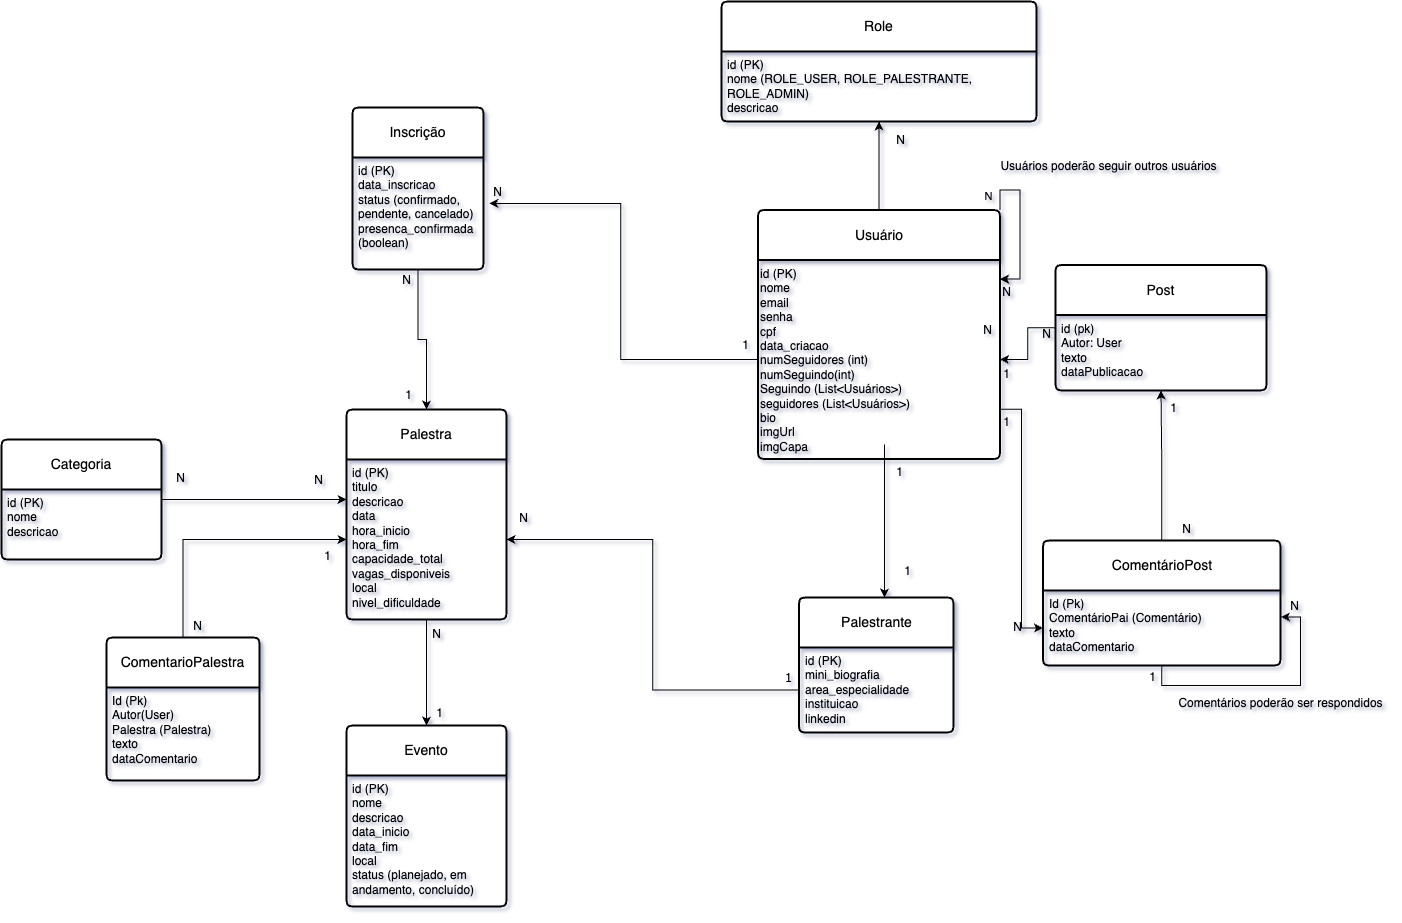

The diagram above was exported from draw.io. Its source (the exported page's mxGraphModel, read from the mxfile embedded in the PNG):
<mxGraphModel dx="788" dy="578" grid="0" gridSize="10" guides="1" tooltips="1" connect="1" arrows="1" fold="1" page="1" pageScale="1" pageWidth="2600" pageHeight="2200" background="light-dark(#FFFFFF, #283133)" math="0" shadow="1" adaptiveColors="simple">
  <root>
    <mxCell id="0" />
    <mxCell id="1" parent="0" />
    <mxCell id="Ed2miMCtr8tAUeIeLEAW-35" style="edgeStyle=orthogonalEdgeStyle;rounded=0;orthogonalLoop=1;jettySize=auto;html=1;exitX=0.5;exitY=0;exitDx=0;exitDy=0;entryX=0.5;entryY=1;entryDx=0;entryDy=0;labelBackgroundColor=none;fontColor=default;" parent="1" source="v3iIzBqtZPjYQzmKReyp-33" target="Ed2miMCtr8tAUeIeLEAW-8" edge="1">
      <mxGeometry relative="1" as="geometry" />
    </mxCell>
    <mxCell id="v3iIzBqtZPjYQzmKReyp-33" value="Usuário" style="swimlane;childLayout=stackLayout;horizontal=1;startSize=50;horizontalStack=0;rounded=1;fontSize=14;fontStyle=0;strokeWidth=2;resizeParent=0;resizeLast=1;shadow=0;dashed=0;align=center;arcSize=4;whiteSpace=wrap;html=1;labelBackgroundColor=none;" parent="1" vertex="1">
      <mxGeometry x="1019.5" y="648.5" width="242" height="249" as="geometry" />
    </mxCell>
    <mxCell id="Ed2miMCtr8tAUeIeLEAW-2" style="edgeStyle=orthogonalEdgeStyle;rounded=0;orthogonalLoop=1;jettySize=auto;html=1;exitX=0.5;exitY=1;exitDx=0;exitDy=0;labelBackgroundColor=none;fontColor=default;" parent="v3iIzBqtZPjYQzmKReyp-33" source="Ed2miMCtr8tAUeIeLEAW-1" target="Ed2miMCtr8tAUeIeLEAW-1" edge="1">
      <mxGeometry relative="1" as="geometry" />
    </mxCell>
    <mxCell id="31ap0mFz0errjI_vhqmD-36" style="edgeStyle=orthogonalEdgeStyle;rounded=0;orthogonalLoop=1;jettySize=auto;html=1;exitX=1;exitY=0;exitDx=0;exitDy=0;entryX=1;entryY=0.096;entryDx=0;entryDy=0;entryPerimeter=0;labelBackgroundColor=none;fontColor=default;" parent="v3iIzBqtZPjYQzmKReyp-33" source="v3iIzBqtZPjYQzmKReyp-33" target="Ed2miMCtr8tAUeIeLEAW-1" edge="1">
      <mxGeometry relative="1" as="geometry" />
    </mxCell>
    <mxCell id="31ap0mFz0errjI_vhqmD-37" value="N" style="edgeLabel;html=1;align=center;verticalAlign=middle;resizable=0;points=[];labelBackgroundColor=none;" parent="31ap0mFz0errjI_vhqmD-36" vertex="1" connectable="0">
      <mxGeometry x="-0.8091" y="5" relative="1" as="geometry">
        <mxPoint x="-7" as="offset" />
      </mxGeometry>
    </mxCell>
    <mxCell id="Ed2miMCtr8tAUeIeLEAW-1" value="&lt;font style=&quot;color: light-dark(rgb(0, 0, 0), rgb(255, 255, 255));&quot;&gt;id (PK)&lt;br&gt;nome&lt;br&gt;email&lt;br&gt;senha&lt;br&gt;cpf&lt;br&gt;data_criacao&lt;/font&gt;&lt;div&gt;numSeguidores (int)&lt;/div&gt;&lt;div&gt;numSeguindo(int)&lt;br&gt;&lt;div&gt;&lt;font style=&quot;color: light-dark(rgb(0, 0, 0), rgb(255, 255, 255));&quot;&gt;Seguindo (List&amp;lt;Usuários&amp;gt;)&lt;/font&gt;&lt;/div&gt;&lt;div&gt;&lt;font style=&quot;color: light-dark(rgb(0, 0, 0), rgb(255, 255, 255));&quot;&gt;seguidores (List&amp;lt;Usuários&amp;gt;)&lt;/font&gt;&lt;/div&gt;&lt;div&gt;&lt;font style=&quot;color: light-dark(rgb(0, 0, 0), rgb(255, 255, 255));&quot;&gt;bio&lt;/font&gt;&lt;/div&gt;&lt;div&gt;&lt;font style=&quot;color: light-dark(rgb(0, 0, 0), rgb(255, 255, 255));&quot;&gt;imgUrl&lt;/font&gt;&lt;/div&gt;&lt;div&gt;&lt;font style=&quot;color: light-dark(rgb(0, 0, 0), rgb(255, 255, 255));&quot;&gt;imgCapa&amp;nbsp;&lt;/font&gt;&lt;/div&gt;&lt;/div&gt;" style="text;whiteSpace=wrap;html=1;labelBackgroundColor=none;" parent="v3iIzBqtZPjYQzmKReyp-33" vertex="1">
      <mxGeometry y="50" width="242" height="199" as="geometry" />
    </mxCell>
    <mxCell id="Ed2miMCtr8tAUeIeLEAW-3" value="Palestrante" style="swimlane;childLayout=stackLayout;horizontal=1;startSize=50;horizontalStack=0;rounded=1;fontSize=14;fontStyle=0;strokeWidth=2;resizeParent=0;resizeLast=1;shadow=0;dashed=0;align=center;arcSize=4;whiteSpace=wrap;html=1;labelBackgroundColor=none;" parent="1" vertex="1">
      <mxGeometry x="1060.5" y="1036" width="154.5" height="135" as="geometry" />
    </mxCell>
    <mxCell id="Ed2miMCtr8tAUeIeLEAW-4" value="id (PK)&lt;br&gt;mini_biografia&lt;br&gt;area_especialidade&lt;br&gt;instituicao&lt;br&gt;linkedin" style="align=left;strokeColor=none;fillColor=none;spacingLeft=4;spacingRight=4;fontSize=12;verticalAlign=top;resizable=0;rotatable=0;part=1;html=1;whiteSpace=wrap;labelBackgroundColor=none;" parent="Ed2miMCtr8tAUeIeLEAW-3" vertex="1">
      <mxGeometry y="50" width="154.5" height="85" as="geometry" />
    </mxCell>
    <mxCell id="Ed2miMCtr8tAUeIeLEAW-7" value="Role" style="swimlane;childLayout=stackLayout;horizontal=1;startSize=50;horizontalStack=0;rounded=1;fontSize=14;fontStyle=0;strokeWidth=2;resizeParent=0;resizeLast=1;shadow=0;dashed=0;align=center;arcSize=4;whiteSpace=wrap;html=1;labelBackgroundColor=none;" parent="1" vertex="1">
      <mxGeometry x="983" y="440" width="315" height="120" as="geometry" />
    </mxCell>
    <mxCell id="Ed2miMCtr8tAUeIeLEAW-8" value="id (PK)&lt;br/&gt;nome (ROLE_USER, ROLE_PALESTRANTE, ROLE_ADMIN)&lt;br/&gt;descricao" style="align=left;strokeColor=none;fillColor=none;spacingLeft=4;spacingRight=4;fontSize=12;verticalAlign=top;resizable=0;rotatable=0;part=1;html=1;whiteSpace=wrap;labelBackgroundColor=none;" parent="Ed2miMCtr8tAUeIeLEAW-7" vertex="1">
      <mxGeometry y="50" width="315" height="70" as="geometry" />
    </mxCell>
    <mxCell id="Ed2miMCtr8tAUeIeLEAW-10" value="Evento" style="swimlane;childLayout=stackLayout;horizontal=1;startSize=50;horizontalStack=0;rounded=1;fontSize=14;fontStyle=0;strokeWidth=2;resizeParent=0;resizeLast=1;shadow=0;dashed=0;align=center;arcSize=4;whiteSpace=wrap;html=1;labelBackgroundColor=none;" parent="1" vertex="1">
      <mxGeometry x="608" y="1164" width="160" height="181" as="geometry" />
    </mxCell>
    <mxCell id="Ed2miMCtr8tAUeIeLEAW-11" value="id (PK)&lt;br/&gt;nome&lt;br/&gt;descricao&lt;br/&gt;data_inicio&lt;br/&gt;data_fim&lt;br/&gt;local&lt;br/&gt;status (planejado, em andamento, concluído)&amp;nbsp;&lt;div&gt;&lt;br/&gt;&lt;/div&gt;" style="align=left;strokeColor=none;fillColor=none;spacingLeft=4;spacingRight=4;fontSize=12;verticalAlign=top;resizable=0;rotatable=0;part=1;html=1;whiteSpace=wrap;labelBackgroundColor=none;" parent="Ed2miMCtr8tAUeIeLEAW-10" vertex="1">
      <mxGeometry y="50" width="160" height="131" as="geometry" />
    </mxCell>
    <mxCell id="Ed2miMCtr8tAUeIeLEAW-12" value="Palestra" style="swimlane;childLayout=stackLayout;horizontal=1;startSize=50;horizontalStack=0;rounded=1;fontSize=14;fontStyle=0;strokeWidth=2;resizeParent=0;resizeLast=1;shadow=0;dashed=0;align=center;arcSize=4;whiteSpace=wrap;html=1;labelBackgroundColor=none;" parent="1" vertex="1">
      <mxGeometry x="608" y="848" width="160" height="210" as="geometry" />
    </mxCell>
    <mxCell id="Ed2miMCtr8tAUeIeLEAW-13" value="id (PK)&lt;br&gt;titulo&lt;br&gt;descricao&lt;br&gt;data&lt;br&gt;hora_inicio&lt;br&gt;hora_fim&lt;br&gt;capacidade_total&lt;br&gt;vagas_disponiveis&lt;br&gt;local&lt;br&gt;nivel_dificuldade&lt;div&gt;&lt;br/&gt;&lt;/div&gt;" style="align=left;strokeColor=none;fillColor=none;spacingLeft=4;spacingRight=4;fontSize=12;verticalAlign=top;resizable=0;rotatable=0;part=1;html=1;whiteSpace=wrap;labelBackgroundColor=none;" parent="Ed2miMCtr8tAUeIeLEAW-12" vertex="1">
      <mxGeometry y="50" width="160" height="160" as="geometry" />
    </mxCell>
    <mxCell id="Ed2miMCtr8tAUeIeLEAW-46" style="edgeStyle=orthogonalEdgeStyle;rounded=0;orthogonalLoop=1;jettySize=auto;html=1;entryX=0;entryY=0.25;entryDx=0;entryDy=0;labelBackgroundColor=none;fontColor=default;" parent="1" source="Ed2miMCtr8tAUeIeLEAW-14" target="Ed2miMCtr8tAUeIeLEAW-13" edge="1">
      <mxGeometry relative="1" as="geometry" />
    </mxCell>
    <mxCell id="Ed2miMCtr8tAUeIeLEAW-14" value="Categoria" style="swimlane;childLayout=stackLayout;horizontal=1;startSize=50;horizontalStack=0;rounded=1;fontSize=14;fontStyle=0;strokeWidth=2;resizeParent=0;resizeLast=1;shadow=0;dashed=0;align=center;arcSize=4;whiteSpace=wrap;html=1;labelBackgroundColor=none;" parent="1" vertex="1">
      <mxGeometry x="263" y="878" width="160" height="120" as="geometry" />
    </mxCell>
    <mxCell id="Ed2miMCtr8tAUeIeLEAW-15" value="id (PK)&amp;nbsp;&lt;div&gt;nome&amp;nbsp;&lt;/div&gt;&lt;div&gt;descricao&lt;/div&gt;" style="align=left;strokeColor=none;fillColor=none;spacingLeft=4;spacingRight=4;fontSize=12;verticalAlign=top;resizable=0;rotatable=0;part=1;html=1;whiteSpace=wrap;labelBackgroundColor=none;" parent="Ed2miMCtr8tAUeIeLEAW-14" vertex="1">
      <mxGeometry y="50" width="160" height="70" as="geometry" />
    </mxCell>
    <mxCell id="Ed2miMCtr8tAUeIeLEAW-17" value="Inscrição" style="swimlane;childLayout=stackLayout;horizontal=1;startSize=50;horizontalStack=0;rounded=1;fontSize=14;fontStyle=0;strokeWidth=2;resizeParent=0;resizeLast=1;shadow=0;dashed=0;align=center;arcSize=4;whiteSpace=wrap;html=1;labelBackgroundColor=none;" parent="1" vertex="1">
      <mxGeometry x="614" y="546" width="131" height="162" as="geometry" />
    </mxCell>
    <mxCell id="Ed2miMCtr8tAUeIeLEAW-18" value="id (PK)&lt;br&gt;data_inscricao&lt;br&gt;status (confirmado, pendente, cancelado)&lt;br&gt;presenca_confirmada (boolean)" style="align=left;strokeColor=none;fillColor=none;spacingLeft=4;spacingRight=4;fontSize=12;verticalAlign=top;resizable=0;rotatable=0;part=1;html=1;whiteSpace=wrap;labelBackgroundColor=none;" parent="Ed2miMCtr8tAUeIeLEAW-17" vertex="1">
      <mxGeometry y="50" width="131" height="112" as="geometry" />
    </mxCell>
    <mxCell id="Ed2miMCtr8tAUeIeLEAW-21" style="edgeStyle=orthogonalEdgeStyle;rounded=0;orthogonalLoop=1;jettySize=auto;html=1;exitX=0;exitY=0.5;exitDx=0;exitDy=0;entryX=1;entryY=0.5;entryDx=0;entryDy=0;labelBackgroundColor=none;fontColor=default;" parent="1" source="Ed2miMCtr8tAUeIeLEAW-4" target="Ed2miMCtr8tAUeIeLEAW-13" edge="1">
      <mxGeometry relative="1" as="geometry" />
    </mxCell>
    <mxCell id="Ed2miMCtr8tAUeIeLEAW-22" value="1" style="text;html=1;align=center;verticalAlign=middle;resizable=0;points=[];autosize=1;strokeColor=none;fillColor=none;strokeWidth=7;perimeterSpacing=3;spacingTop=2;spacing=9;fontFamily=Verdana;labelBackgroundColor=none;" parent="1" vertex="1">
      <mxGeometry x="1030" y="1096" width="40" height="40" as="geometry" />
    </mxCell>
    <mxCell id="Ed2miMCtr8tAUeIeLEAW-23" value="N" style="text;html=1;align=center;verticalAlign=middle;resizable=0;points=[];autosize=1;strokeColor=none;fillColor=none;labelBackgroundColor=none;" parent="1" vertex="1">
      <mxGeometry x="771" y="944" width="27" height="26" as="geometry" />
    </mxCell>
    <mxCell id="Ed2miMCtr8tAUeIeLEAW-29" style="edgeStyle=orthogonalEdgeStyle;rounded=0;orthogonalLoop=1;jettySize=auto;html=1;exitX=0.5;exitY=1;exitDx=0;exitDy=0;labelBackgroundColor=none;fontColor=default;" parent="1" source="Ed2miMCtr8tAUeIeLEAW-13" target="Ed2miMCtr8tAUeIeLEAW-10" edge="1">
      <mxGeometry relative="1" as="geometry" />
    </mxCell>
    <mxCell id="Ed2miMCtr8tAUeIeLEAW-30" value="1" style="text;html=1;align=center;verticalAlign=middle;resizable=0;points=[];autosize=1;strokeColor=none;fillColor=none;labelBackgroundColor=none;" parent="1" vertex="1">
      <mxGeometry x="688" y="1139" width="25" height="26" as="geometry" />
    </mxCell>
    <mxCell id="Ed2miMCtr8tAUeIeLEAW-31" value="N" style="text;html=1;align=center;verticalAlign=middle;resizable=0;points=[];autosize=1;strokeColor=none;fillColor=none;labelBackgroundColor=none;" parent="1" vertex="1">
      <mxGeometry x="684" y="1060" width="27" height="26" as="geometry" />
    </mxCell>
    <mxCell id="Ed2miMCtr8tAUeIeLEAW-33" value="1" style="text;html=1;align=center;verticalAlign=middle;resizable=0;points=[];autosize=1;strokeColor=none;fillColor=none;labelBackgroundColor=none;" parent="1" vertex="1">
      <mxGeometry x="657" y="821" width="25" height="26" as="geometry" />
    </mxCell>
    <mxCell id="Ed2miMCtr8tAUeIeLEAW-34" value="1" style="text;html=1;align=center;verticalAlign=middle;resizable=0;points=[];autosize=1;strokeColor=none;fillColor=none;labelBackgroundColor=none;" parent="1" vertex="1">
      <mxGeometry x="994.5" y="771" width="25" height="26" as="geometry" />
    </mxCell>
    <mxCell id="Ed2miMCtr8tAUeIeLEAW-36" value="N" style="text;html=1;align=center;verticalAlign=middle;resizable=0;points=[];autosize=1;strokeColor=none;fillColor=none;labelBackgroundColor=none;" parent="1" vertex="1">
      <mxGeometry x="1254" y="718" width="27" height="26" as="geometry" />
    </mxCell>
    <mxCell id="Ed2miMCtr8tAUeIeLEAW-37" value="N" style="text;html=1;align=center;verticalAlign=middle;resizable=0;points=[];autosize=1;strokeColor=none;fillColor=none;labelBackgroundColor=none;" parent="1" vertex="1">
      <mxGeometry x="1148" y="566" width="27" height="26" as="geometry" />
    </mxCell>
    <mxCell id="Ed2miMCtr8tAUeIeLEAW-39" style="edgeStyle=orthogonalEdgeStyle;rounded=0;orthogonalLoop=1;jettySize=auto;html=1;entryX=1.044;entryY=0.411;entryDx=0;entryDy=0;entryPerimeter=0;labelBackgroundColor=none;fontColor=default;" parent="1" source="Ed2miMCtr8tAUeIeLEAW-1" target="Ed2miMCtr8tAUeIeLEAW-18" edge="1">
      <mxGeometry relative="1" as="geometry" />
    </mxCell>
    <mxCell id="Ed2miMCtr8tAUeIeLEAW-40" value="N" style="text;html=1;align=center;verticalAlign=middle;resizable=0;points=[];autosize=1;strokeColor=none;fillColor=none;labelBackgroundColor=none;" parent="1" vertex="1">
      <mxGeometry x="745" y="618" width="27" height="26" as="geometry" />
    </mxCell>
    <mxCell id="Ed2miMCtr8tAUeIeLEAW-44" style="edgeStyle=orthogonalEdgeStyle;rounded=0;orthogonalLoop=1;jettySize=auto;html=1;exitX=0.5;exitY=1;exitDx=0;exitDy=0;entryX=0.5;entryY=0;entryDx=0;entryDy=0;labelBackgroundColor=none;fontColor=default;" parent="1" source="Ed2miMCtr8tAUeIeLEAW-18" target="Ed2miMCtr8tAUeIeLEAW-12" edge="1">
      <mxGeometry relative="1" as="geometry" />
    </mxCell>
    <mxCell id="Ed2miMCtr8tAUeIeLEAW-45" value="N" style="text;html=1;align=center;verticalAlign=middle;resizable=0;points=[];autosize=1;strokeColor=none;fillColor=none;labelBackgroundColor=none;" parent="1" vertex="1">
      <mxGeometry x="654" y="706" width="27" height="26" as="geometry" />
    </mxCell>
    <mxCell id="Ed2miMCtr8tAUeIeLEAW-47" value="N" style="text;html=1;align=center;verticalAlign=middle;resizable=0;points=[];autosize=1;strokeColor=none;fillColor=none;labelBackgroundColor=none;" parent="1" vertex="1">
      <mxGeometry x="428" y="904" width="27" height="26" as="geometry" />
    </mxCell>
    <mxCell id="Ed2miMCtr8tAUeIeLEAW-48" value="N" style="text;html=1;align=center;verticalAlign=middle;resizable=0;points=[];autosize=1;strokeColor=none;fillColor=none;labelBackgroundColor=none;" parent="1" vertex="1">
      <mxGeometry x="566" y="906" width="27" height="26" as="geometry" />
    </mxCell>
    <mxCell id="Ed2miMCtr8tAUeIeLEAW-49" style="edgeStyle=orthogonalEdgeStyle;rounded=0;orthogonalLoop=1;jettySize=auto;html=1;exitX=0.5;exitY=1;exitDx=0;exitDy=0;entryX=0.5;entryY=0;entryDx=0;entryDy=0;labelBackgroundColor=none;fontColor=default;" parent="1" edge="1">
      <mxGeometry relative="1" as="geometry">
        <mxPoint x="1146" y="883" as="sourcePoint" />
        <mxPoint x="1146" y="1035.9999999999998" as="targetPoint" />
      </mxGeometry>
    </mxCell>
    <mxCell id="Ed2miMCtr8tAUeIeLEAW-50" value="1" style="text;html=1;align=center;verticalAlign=middle;resizable=0;points=[];autosize=1;strokeColor=none;fillColor=none;labelBackgroundColor=none;" parent="1" vertex="1">
      <mxGeometry x="1148" y="897.5" width="25" height="26" as="geometry" />
    </mxCell>
    <mxCell id="Ed2miMCtr8tAUeIeLEAW-52" value="1" style="text;html=1;align=center;verticalAlign=middle;resizable=0;points=[];autosize=1;strokeColor=none;fillColor=none;labelBackgroundColor=none;" parent="1" vertex="1">
      <mxGeometry x="1156" y="997" width="25" height="26" as="geometry" />
    </mxCell>
    <mxCell id="31ap0mFz0errjI_vhqmD-3" value="" style="edgeStyle=orthogonalEdgeStyle;rounded=0;orthogonalLoop=1;jettySize=auto;html=1;labelBackgroundColor=none;fontColor=default;" parent="1" source="31ap0mFz0errjI_vhqmD-1" target="Ed2miMCtr8tAUeIeLEAW-1" edge="1">
      <mxGeometry relative="1" as="geometry" />
    </mxCell>
    <mxCell id="31ap0mFz0errjI_vhqmD-1" value="Post" style="swimlane;childLayout=stackLayout;horizontal=1;startSize=50;horizontalStack=0;rounded=1;fontSize=14;fontStyle=0;strokeWidth=2;resizeParent=0;resizeLast=1;shadow=0;dashed=0;align=center;arcSize=4;whiteSpace=wrap;html=1;labelBackgroundColor=none;" parent="1" vertex="1">
      <mxGeometry x="1317" y="703.5" width="211" height="125.5" as="geometry" />
    </mxCell>
    <mxCell id="31ap0mFz0errjI_vhqmD-2" value="id (pk)&lt;div&gt;Autor: User&lt;/div&gt;&lt;div&gt;texto&lt;/div&gt;&lt;div&gt;dataPublicacao&lt;/div&gt;" style="align=left;strokeColor=none;fillColor=none;spacingLeft=4;spacingRight=4;fontSize=12;verticalAlign=top;resizable=0;rotatable=0;part=1;html=1;whiteSpace=wrap;labelBackgroundColor=none;" parent="31ap0mFz0errjI_vhqmD-1" vertex="1">
      <mxGeometry y="50" width="211" height="75.5" as="geometry" />
    </mxCell>
    <mxCell id="31ap0mFz0errjI_vhqmD-4" value="N" style="text;html=1;align=center;verticalAlign=middle;resizable=0;points=[];autosize=1;strokeColor=none;fillColor=none;labelBackgroundColor=none;" parent="1" vertex="1">
      <mxGeometry x="1294" y="760" width="27" height="26" as="geometry" />
    </mxCell>
    <mxCell id="31ap0mFz0errjI_vhqmD-5" value="1" style="text;html=1;align=center;verticalAlign=middle;resizable=0;points=[];autosize=1;strokeColor=none;fillColor=none;labelBackgroundColor=none;" parent="1" vertex="1">
      <mxGeometry x="1255" y="800" width="25" height="26" as="geometry" />
    </mxCell>
    <mxCell id="31ap0mFz0errjI_vhqmD-8" style="edgeStyle=orthogonalEdgeStyle;rounded=0;orthogonalLoop=1;jettySize=auto;html=1;labelBackgroundColor=none;fontColor=default;" parent="1" source="31ap0mFz0errjI_vhqmD-6" target="31ap0mFz0errjI_vhqmD-2" edge="1">
      <mxGeometry relative="1" as="geometry" />
    </mxCell>
    <mxCell id="31ap0mFz0errjI_vhqmD-6" value="ComentárioPost" style="swimlane;childLayout=stackLayout;horizontal=1;startSize=50;horizontalStack=0;rounded=1;fontSize=14;fontStyle=0;strokeWidth=2;resizeParent=0;resizeLast=1;shadow=0;dashed=0;align=center;arcSize=4;whiteSpace=wrap;html=1;labelBackgroundColor=none;" parent="1" vertex="1">
      <mxGeometry x="1304.5" y="979" width="237.5" height="125" as="geometry" />
    </mxCell>
    <mxCell id="31ap0mFz0errjI_vhqmD-7" value="Id (Pk)&lt;div&gt;ComentárioPai (Comentário)&lt;/div&gt;&lt;div&gt;texto&lt;/div&gt;&lt;div&gt;dataComentario&lt;/div&gt;" style="align=left;strokeColor=none;fillColor=none;spacingLeft=4;spacingRight=4;fontSize=12;verticalAlign=top;resizable=0;rotatable=0;part=1;html=1;whiteSpace=wrap;labelBackgroundColor=none;" parent="31ap0mFz0errjI_vhqmD-6" vertex="1">
      <mxGeometry y="50" width="237.5" height="75" as="geometry" />
    </mxCell>
    <mxCell id="31ap0mFz0errjI_vhqmD-21" style="edgeStyle=orthogonalEdgeStyle;rounded=0;orthogonalLoop=1;jettySize=auto;html=1;exitX=0.5;exitY=1;exitDx=0;exitDy=0;entryX=1.002;entryY=0.353;entryDx=0;entryDy=0;entryPerimeter=0;labelBackgroundColor=none;fontColor=default;" parent="31ap0mFz0errjI_vhqmD-6" source="31ap0mFz0errjI_vhqmD-7" target="31ap0mFz0errjI_vhqmD-7" edge="1">
      <mxGeometry relative="1" as="geometry" />
    </mxCell>
    <mxCell id="31ap0mFz0errjI_vhqmD-9" value="1" style="text;html=1;align=center;verticalAlign=middle;resizable=0;points=[];autosize=1;strokeColor=none;fillColor=none;labelBackgroundColor=none;" parent="1" vertex="1">
      <mxGeometry x="1422" y="834" width="25" height="26" as="geometry" />
    </mxCell>
    <mxCell id="31ap0mFz0errjI_vhqmD-10" value="N" style="text;html=1;align=center;verticalAlign=middle;resizable=0;points=[];autosize=1;strokeColor=none;fillColor=none;labelBackgroundColor=none;" parent="1" vertex="1">
      <mxGeometry x="1434" y="955" width="27" height="26" as="geometry" />
    </mxCell>
    <mxCell id="31ap0mFz0errjI_vhqmD-12" style="edgeStyle=orthogonalEdgeStyle;rounded=0;orthogonalLoop=1;jettySize=auto;html=1;exitX=1;exitY=0.75;exitDx=0;exitDy=0;entryX=0;entryY=0.5;entryDx=0;entryDy=0;labelBackgroundColor=none;fontColor=default;" parent="1" source="Ed2miMCtr8tAUeIeLEAW-1" target="31ap0mFz0errjI_vhqmD-7" edge="1">
      <mxGeometry relative="1" as="geometry" />
    </mxCell>
    <mxCell id="31ap0mFz0errjI_vhqmD-13" value="N" style="text;html=1;align=center;verticalAlign=middle;resizable=0;points=[];autosize=1;strokeColor=none;fillColor=none;labelBackgroundColor=none;" parent="1" vertex="1">
      <mxGeometry x="1265" y="1053" width="27" height="26" as="geometry" />
    </mxCell>
    <mxCell id="31ap0mFz0errjI_vhqmD-14" value="1" style="text;html=1;align=center;verticalAlign=middle;resizable=0;points=[];autosize=1;strokeColor=none;fillColor=none;labelBackgroundColor=none;" parent="1" vertex="1">
      <mxGeometry x="1255" y="848" width="25" height="26" as="geometry" />
    </mxCell>
    <mxCell id="31ap0mFz0errjI_vhqmD-22" value="N" style="text;html=1;align=center;verticalAlign=middle;resizable=0;points=[];autosize=1;strokeColor=none;fillColor=none;labelBackgroundColor=none;" parent="1" vertex="1">
      <mxGeometry x="1542" y="1032" width="27" height="26" as="geometry" />
    </mxCell>
    <mxCell id="31ap0mFz0errjI_vhqmD-24" value="1" style="text;html=1;align=center;verticalAlign=middle;resizable=0;points=[];autosize=1;strokeColor=none;fillColor=none;labelBackgroundColor=none;" parent="1" vertex="1">
      <mxGeometry x="1401" y="1103" width="25" height="26" as="geometry" />
    </mxCell>
    <mxCell id="31ap0mFz0errjI_vhqmD-30" style="edgeStyle=orthogonalEdgeStyle;rounded=0;orthogonalLoop=1;jettySize=auto;html=1;exitX=0.5;exitY=0;exitDx=0;exitDy=0;entryX=0;entryY=0.5;entryDx=0;entryDy=0;labelBackgroundColor=none;fontColor=default;" parent="1" source="31ap0mFz0errjI_vhqmD-27" target="Ed2miMCtr8tAUeIeLEAW-13" edge="1">
      <mxGeometry relative="1" as="geometry" />
    </mxCell>
    <mxCell id="31ap0mFz0errjI_vhqmD-27" value="ComentarioPalestra" style="swimlane;childLayout=stackLayout;horizontal=1;startSize=50;horizontalStack=0;rounded=1;fontSize=14;fontStyle=0;strokeWidth=2;resizeParent=0;resizeLast=1;shadow=0;dashed=0;align=center;arcSize=4;whiteSpace=wrap;html=1;labelBackgroundColor=none;" parent="1" vertex="1">
      <mxGeometry x="368" y="1076" width="153" height="143" as="geometry" />
    </mxCell>
    <mxCell id="31ap0mFz0errjI_vhqmD-28" value="Id (Pk)&lt;div&gt;Autor(User)&lt;/div&gt;&lt;div&gt;Palestra (Palestra)&lt;/div&gt;&lt;div&gt;texto&lt;/div&gt;&lt;div&gt;dataComentario&lt;/div&gt;" style="align=left;strokeColor=none;fillColor=none;spacingLeft=4;spacingRight=4;fontSize=12;verticalAlign=top;resizable=0;rotatable=0;part=1;html=1;whiteSpace=wrap;labelBackgroundColor=none;" parent="31ap0mFz0errjI_vhqmD-27" vertex="1">
      <mxGeometry y="50" width="153" height="93" as="geometry" />
    </mxCell>
    <mxCell id="31ap0mFz0errjI_vhqmD-31" value="1" style="text;html=1;align=center;verticalAlign=middle;resizable=0;points=[];autosize=1;strokeColor=none;fillColor=none;labelBackgroundColor=none;" parent="1" vertex="1">
      <mxGeometry x="576" y="982" width="25" height="26" as="geometry" />
    </mxCell>
    <mxCell id="31ap0mFz0errjI_vhqmD-32" value="N" style="text;html=1;align=center;verticalAlign=middle;resizable=0;points=[];autosize=1;strokeColor=none;fillColor=none;labelBackgroundColor=none;" parent="1" vertex="1">
      <mxGeometry x="445" y="1052" width="27" height="26" as="geometry" />
    </mxCell>
    <mxCell id="31ap0mFz0errjI_vhqmD-38" value="N" style="text;html=1;align=center;verticalAlign=middle;resizable=0;points=[];autosize=1;strokeColor=none;fillColor=none;labelBackgroundColor=none;" parent="1" vertex="1">
      <mxGeometry x="1235" y="756" width="27" height="26" as="geometry" />
    </mxCell>
    <mxCell id="31ap0mFz0errjI_vhqmD-40" value="Comentários poderão ser respondidos" style="text;html=1;align=center;verticalAlign=middle;resizable=0;points=[];autosize=1;strokeColor=none;fillColor=none;labelBackgroundColor=none;" parent="1" vertex="1">
      <mxGeometry x="1431" y="1129" width="222" height="26" as="geometry" />
    </mxCell>
    <mxCell id="31ap0mFz0errjI_vhqmD-41" value="Usuários poderão seguir outros usuários" style="text;html=1;align=center;verticalAlign=middle;resizable=0;points=[];autosize=1;strokeColor=none;fillColor=none;labelBackgroundColor=none;" parent="1" vertex="1">
      <mxGeometry x="1253" y="592" width="234" height="26" as="geometry" />
    </mxCell>
  </root>
</mxGraphModel>